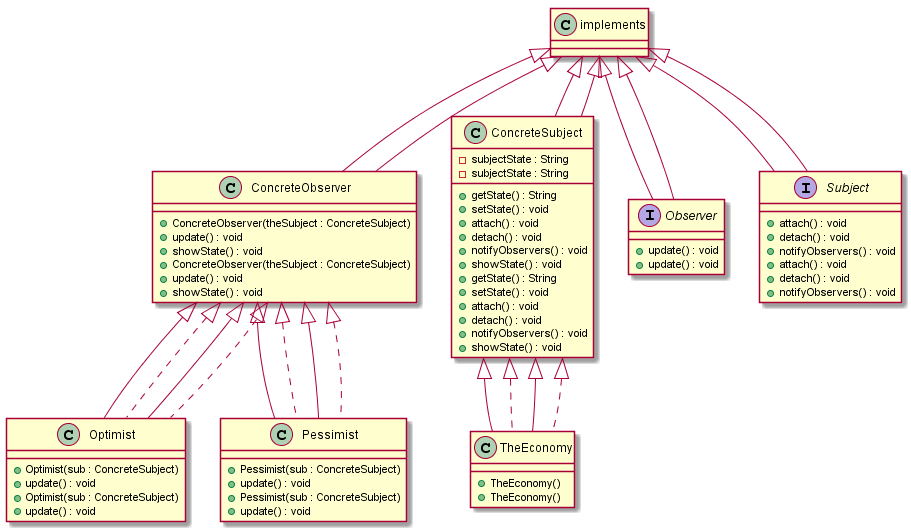

The diagram above was rendered by PlantUML. Its source (embedded in the PNG):
@startuml
class ConcreteObserver extends  implements  {
 +ConcreteObserver(theSubject : ConcreteSubject)
 +update() : void
 +showState() : void
}

class ConcreteSubject extends  implements  {
 -subjectState : String
 +getState() : String
 +setState() : void
 +attach() : void
 +detach() : void
 +notifyObservers() : void
 +showState() : void
}

interface Observer extends  implements  {
 +update() : void
}

class Optimist extends ConcreteObserver implements ConcreteObserver {
 +Optimist(sub : ConcreteSubject)
 +update() : void
}

class Pessimist extends ConcreteObserver implements ConcreteObserver {
 +Pessimist(sub : ConcreteSubject)
 +update() : void
}

interface Subject extends  implements  {
 +attach() : void
 +detach() : void
 +notifyObservers() : void
}

class TheEconomy extends ConcreteSubject implements ConcreteSubject {
 +TheEconomy()
}

class ConcreteObserver extends  implements  {
 +ConcreteObserver(theSubject : ConcreteSubject)
 +update() : void
 +showState() : void
}

class ConcreteSubject extends  implements  {
 -subjectState : String
 +getState() : String
 +setState() : void
 +attach() : void
 +detach() : void
 +notifyObservers() : void
 +showState() : void
}

interface Observer extends  implements  {
 +update() : void
}

class Optimist extends ConcreteObserver implements ConcreteObserver {
 +Optimist(sub : ConcreteSubject)
 +update() : void
}

class Pessimist extends ConcreteObserver implements ConcreteObserver {
 +Pessimist(sub : ConcreteSubject)
 +update() : void
}

interface Subject extends  implements  {
 +attach() : void
 +detach() : void
 +notifyObservers() : void
}

class TheEconomy extends ConcreteSubject implements ConcreteSubject {
 +TheEconomy()
}

@enduml